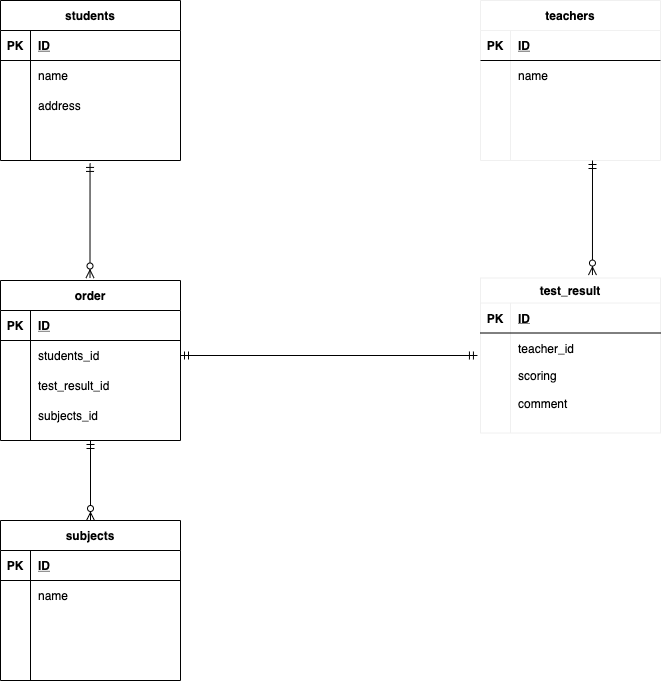

The diagram above was exported from draw.io. Its source (the exported page's mxGraphModel, read from the mxfile embedded in the PNG):
<mxGraphModel dx="1707" dy="657" grid="1" gridSize="10" guides="1" tooltips="1" connect="1" arrows="1" fold="1" page="1" pageScale="1" pageWidth="827" pageHeight="1169" math="0" shadow="0">
  <root>
    <object label="" id="0">
      <mxCell />
    </object>
    <mxCell id="1" parent="0" />
    <mxCell id="2" value="students" style="shape=table;startSize=30;container=1;collapsible=1;childLayout=tableLayout;fixedRows=1;rowLines=0;fontStyle=1;align=center;resizeLast=1;" parent="1" vertex="1">
      <mxGeometry x="-760" y="120" width="180" height="160" as="geometry" />
    </mxCell>
    <mxCell id="3" value="" style="shape=partialRectangle;collapsible=0;dropTarget=0;pointerEvents=0;fillColor=none;top=0;left=0;bottom=1;right=0;points=[[0,0.5],[1,0.5]];portConstraint=eastwest;" parent="2" vertex="1">
      <mxGeometry y="30" width="180" height="30" as="geometry" />
    </mxCell>
    <mxCell id="4" value="PK" style="shape=partialRectangle;connectable=0;fillColor=none;top=0;left=0;bottom=0;right=0;fontStyle=1;overflow=hidden;" parent="3" vertex="1">
      <mxGeometry width="30" height="30" as="geometry" />
    </mxCell>
    <mxCell id="5" value="ID" style="shape=partialRectangle;connectable=0;fillColor=none;top=0;left=0;bottom=0;right=0;align=left;spacingLeft=6;fontStyle=5;overflow=hidden;" parent="3" vertex="1">
      <mxGeometry x="30" width="150" height="30" as="geometry" />
    </mxCell>
    <mxCell id="6" value="" style="shape=partialRectangle;collapsible=0;dropTarget=0;pointerEvents=0;fillColor=none;top=0;left=0;bottom=0;right=0;points=[[0,0.5],[1,0.5]];portConstraint=eastwest;" parent="2" vertex="1">
      <mxGeometry y="60" width="180" height="30" as="geometry" />
    </mxCell>
    <mxCell id="7" value="" style="shape=partialRectangle;connectable=0;fillColor=none;top=0;left=0;bottom=0;right=0;editable=1;overflow=hidden;" parent="6" vertex="1">
      <mxGeometry width="30" height="30" as="geometry" />
    </mxCell>
    <mxCell id="8" value="name" style="shape=partialRectangle;connectable=0;fillColor=none;top=0;left=0;bottom=0;right=0;align=left;spacingLeft=6;overflow=hidden;" parent="6" vertex="1">
      <mxGeometry x="30" width="150" height="30" as="geometry" />
    </mxCell>
    <mxCell id="9" value="" style="shape=partialRectangle;collapsible=0;dropTarget=0;pointerEvents=0;fillColor=none;top=0;left=0;bottom=0;right=0;points=[[0,0.5],[1,0.5]];portConstraint=eastwest;" parent="2" vertex="1">
      <mxGeometry y="90" width="180" height="30" as="geometry" />
    </mxCell>
    <mxCell id="10" value="" style="shape=partialRectangle;connectable=0;fillColor=none;top=0;left=0;bottom=0;right=0;editable=1;overflow=hidden;" parent="9" vertex="1">
      <mxGeometry width="30" height="30" as="geometry" />
    </mxCell>
    <mxCell id="11" value="address" style="shape=partialRectangle;connectable=0;fillColor=none;top=0;left=0;bottom=0;right=0;align=left;spacingLeft=6;overflow=hidden;" parent="9" vertex="1">
      <mxGeometry x="30" width="150" height="30" as="geometry" />
    </mxCell>
    <mxCell id="12" value="" style="shape=partialRectangle;collapsible=0;dropTarget=0;pointerEvents=0;fillColor=none;top=0;left=0;bottom=0;right=0;points=[[0,0.5],[1,0.5]];portConstraint=eastwest;" parent="2" vertex="1">
      <mxGeometry y="120" width="180" height="30" as="geometry" />
    </mxCell>
    <mxCell id="13" value="" style="shape=partialRectangle;connectable=0;fillColor=none;top=0;left=0;bottom=0;right=0;editable=1;overflow=hidden;" parent="12" vertex="1">
      <mxGeometry width="30" height="30" as="geometry" />
    </mxCell>
    <mxCell id="14" value="" style="shape=partialRectangle;connectable=0;fillColor=none;top=0;left=0;bottom=0;right=0;align=left;spacingLeft=6;overflow=hidden;" parent="12" vertex="1">
      <mxGeometry x="30" width="150" height="30" as="geometry" />
    </mxCell>
    <mxCell id="75" value="teachers" style="shape=table;startSize=30;container=1;collapsible=1;childLayout=tableLayout;fixedRows=1;rowLines=0;fontStyle=1;align=center;resizeLast=1;strokeColor=#f0f0f0;" parent="1" vertex="1">
      <mxGeometry x="-280" y="120" width="180" height="160" as="geometry" />
    </mxCell>
    <mxCell id="76" value="" style="shape=partialRectangle;collapsible=0;dropTarget=0;pointerEvents=0;fillColor=none;top=0;left=0;bottom=1;right=0;points=[[0,0.5],[1,0.5]];portConstraint=eastwest;" parent="75" vertex="1">
      <mxGeometry y="30" width="180" height="30" as="geometry" />
    </mxCell>
    <mxCell id="77" value="PK" style="shape=partialRectangle;connectable=0;fillColor=none;top=0;left=0;bottom=0;right=0;fontStyle=1;overflow=hidden;" parent="76" vertex="1">
      <mxGeometry width="30" height="30" as="geometry" />
    </mxCell>
    <mxCell id="78" value="ID" style="shape=partialRectangle;connectable=0;fillColor=none;top=0;left=0;bottom=0;right=0;align=left;spacingLeft=6;fontStyle=5;overflow=hidden;" parent="76" vertex="1">
      <mxGeometry x="30" width="150" height="30" as="geometry" />
    </mxCell>
    <mxCell id="79" value="" style="shape=partialRectangle;collapsible=0;dropTarget=0;pointerEvents=0;fillColor=none;top=0;left=0;bottom=0;right=0;points=[[0,0.5],[1,0.5]];portConstraint=eastwest;" parent="75" vertex="1">
      <mxGeometry y="60" width="180" height="30" as="geometry" />
    </mxCell>
    <mxCell id="80" value="" style="shape=partialRectangle;connectable=0;fillColor=none;top=0;left=0;bottom=0;right=0;editable=1;overflow=hidden;" parent="79" vertex="1">
      <mxGeometry width="30" height="30" as="geometry" />
    </mxCell>
    <mxCell id="81" value="name" style="shape=partialRectangle;connectable=0;fillColor=none;top=0;left=0;bottom=0;right=0;align=left;spacingLeft=6;overflow=hidden;" parent="79" vertex="1">
      <mxGeometry x="30" width="150" height="30" as="geometry" />
    </mxCell>
    <mxCell id="82" value="" style="shape=partialRectangle;collapsible=0;dropTarget=0;pointerEvents=0;fillColor=none;top=0;left=0;bottom=0;right=0;points=[[0,0.5],[1,0.5]];portConstraint=eastwest;" parent="75" vertex="1">
      <mxGeometry y="90" width="180" height="30" as="geometry" />
    </mxCell>
    <mxCell id="83" value="" style="shape=partialRectangle;connectable=0;fillColor=none;top=0;left=0;bottom=0;right=0;editable=1;overflow=hidden;" parent="82" vertex="1">
      <mxGeometry width="30" height="30" as="geometry" />
    </mxCell>
    <mxCell id="84" value="" style="shape=partialRectangle;connectable=0;fillColor=none;top=0;left=0;bottom=0;right=0;align=left;spacingLeft=6;overflow=hidden;" parent="82" vertex="1">
      <mxGeometry x="30" width="150" height="30" as="geometry" />
    </mxCell>
    <mxCell id="85" value="" style="shape=partialRectangle;collapsible=0;dropTarget=0;pointerEvents=0;fillColor=none;top=0;left=0;bottom=0;right=0;points=[[0,0.5],[1,0.5]];portConstraint=eastwest;" parent="75" vertex="1">
      <mxGeometry y="120" width="180" height="30" as="geometry" />
    </mxCell>
    <mxCell id="86" value="" style="shape=partialRectangle;connectable=0;fillColor=none;top=0;left=0;bottom=0;right=0;editable=1;overflow=hidden;" parent="85" vertex="1">
      <mxGeometry width="30" height="30" as="geometry" />
    </mxCell>
    <mxCell id="87" value="" style="shape=partialRectangle;connectable=0;fillColor=none;top=0;left=0;bottom=0;right=0;align=left;spacingLeft=6;overflow=hidden;" parent="85" vertex="1">
      <mxGeometry x="30" width="150" height="30" as="geometry" />
    </mxCell>
    <mxCell id="101" value="test_result" style="shape=table;startSize=25;container=1;collapsible=1;childLayout=tableLayout;fixedRows=1;rowLines=0;fontStyle=1;align=center;resizeLast=1;strokeColor=#f0f0f0;" parent="1" vertex="1">
      <mxGeometry x="-280" y="397.5" width="180" height="155" as="geometry">
        <mxRectangle x="-680" y="615" width="50" height="25" as="alternateBounds" />
      </mxGeometry>
    </mxCell>
    <mxCell id="102" value="" style="shape=partialRectangle;collapsible=0;dropTarget=0;pointerEvents=0;fillColor=none;top=0;left=0;bottom=1;right=0;points=[[0,0.5],[1,0.5]];portConstraint=eastwest;" parent="101" vertex="1">
      <mxGeometry y="25" width="180" height="30" as="geometry" />
    </mxCell>
    <mxCell id="103" value="PK" style="shape=partialRectangle;connectable=0;fillColor=none;top=0;left=0;bottom=0;right=0;fontStyle=1;overflow=hidden;" parent="102" vertex="1">
      <mxGeometry width="30" height="30" as="geometry" />
    </mxCell>
    <mxCell id="104" value="ID" style="shape=partialRectangle;connectable=0;fillColor=none;top=0;left=0;bottom=0;right=0;align=left;spacingLeft=6;fontStyle=5;overflow=hidden;" parent="102" vertex="1">
      <mxGeometry x="30" width="150" height="30" as="geometry" />
    </mxCell>
    <mxCell id="105" value="" style="shape=partialRectangle;collapsible=0;dropTarget=0;pointerEvents=0;fillColor=none;top=0;left=0;bottom=0;right=0;points=[[0,0.5],[1,0.5]];portConstraint=eastwest;" parent="101" vertex="1">
      <mxGeometry y="55" width="180" height="30" as="geometry" />
    </mxCell>
    <mxCell id="106" value="" style="shape=partialRectangle;connectable=0;fillColor=none;top=0;left=0;bottom=0;right=0;editable=1;overflow=hidden;" parent="105" vertex="1">
      <mxGeometry width="30" height="30" as="geometry" />
    </mxCell>
    <mxCell id="107" value="teacher_id" style="shape=partialRectangle;connectable=0;fillColor=none;top=0;left=0;bottom=0;right=0;align=left;spacingLeft=6;overflow=hidden;" parent="105" vertex="1">
      <mxGeometry x="30" width="150" height="30" as="geometry" />
    </mxCell>
    <mxCell id="108" value="" style="shape=partialRectangle;collapsible=0;dropTarget=0;pointerEvents=0;fillColor=none;top=0;left=0;bottom=0;right=0;points=[[0,0.5],[1,0.5]];portConstraint=eastwest;" parent="101" vertex="1">
      <mxGeometry y="85" width="180" height="25" as="geometry" />
    </mxCell>
    <mxCell id="109" value="" style="shape=partialRectangle;connectable=0;fillColor=none;top=0;left=0;bottom=0;right=0;editable=1;overflow=hidden;" parent="108" vertex="1">
      <mxGeometry width="30" height="25" as="geometry" />
    </mxCell>
    <object label="scoring" comment="" id="110">
      <mxCell style="shape=partialRectangle;connectable=0;fillColor=none;top=0;left=0;bottom=0;right=0;align=left;spacingLeft=6;overflow=hidden;flipH=1;" parent="108" vertex="1">
        <mxGeometry x="30" width="150" height="25" as="geometry" />
      </mxCell>
    </object>
    <mxCell id="122" style="shape=partialRectangle;collapsible=0;dropTarget=0;pointerEvents=0;fillColor=none;top=0;left=0;bottom=0;right=0;points=[[0,0.5],[1,0.5]];portConstraint=eastwest;" parent="101" vertex="1">
      <mxGeometry y="110" width="180" height="30" as="geometry" />
    </mxCell>
    <mxCell id="123" style="shape=partialRectangle;connectable=0;fillColor=none;top=0;left=0;bottom=0;right=0;editable=1;overflow=hidden;" parent="122" vertex="1">
      <mxGeometry width="30" height="30" as="geometry" />
    </mxCell>
    <mxCell id="124" value="comment" style="shape=partialRectangle;connectable=0;fillColor=none;top=0;left=0;bottom=0;right=0;align=left;spacingLeft=6;overflow=hidden;flipH=1;" parent="122" vertex="1">
      <mxGeometry x="30" width="150" height="30" as="geometry" />
    </mxCell>
    <mxCell id="119" value="" style="fontSize=12;html=1;endArrow=ERzeroToMany;startArrow=ERmandOne;entryX=0.622;entryY=-0.019;entryDx=0;entryDy=0;entryPerimeter=0;" parent="1" target="101" edge="1">
      <mxGeometry width="100" height="100" relative="1" as="geometry">
        <mxPoint x="-168" y="280" as="sourcePoint" />
        <mxPoint x="-110" y="530" as="targetPoint" />
      </mxGeometry>
    </mxCell>
    <mxCell id="125" value="order" style="shape=table;startSize=30;container=1;collapsible=1;childLayout=tableLayout;fixedRows=1;rowLines=0;fontStyle=1;align=center;resizeLast=1;" vertex="1" parent="1">
      <mxGeometry x="-760" y="400" width="180" height="160" as="geometry" />
    </mxCell>
    <mxCell id="126" value="" style="shape=partialRectangle;collapsible=0;dropTarget=0;pointerEvents=0;fillColor=none;top=0;left=0;bottom=1;right=0;points=[[0,0.5],[1,0.5]];portConstraint=eastwest;" vertex="1" parent="125">
      <mxGeometry y="30" width="180" height="30" as="geometry" />
    </mxCell>
    <mxCell id="127" value="PK" style="shape=partialRectangle;connectable=0;fillColor=none;top=0;left=0;bottom=0;right=0;fontStyle=1;overflow=hidden;" vertex="1" parent="126">
      <mxGeometry width="30" height="30" as="geometry" />
    </mxCell>
    <mxCell id="128" value="ID" style="shape=partialRectangle;connectable=0;fillColor=none;top=0;left=0;bottom=0;right=0;align=left;spacingLeft=6;fontStyle=5;overflow=hidden;" vertex="1" parent="126">
      <mxGeometry x="30" width="150" height="30" as="geometry" />
    </mxCell>
    <mxCell id="129" value="" style="shape=partialRectangle;collapsible=0;dropTarget=0;pointerEvents=0;fillColor=none;top=0;left=0;bottom=0;right=0;points=[[0,0.5],[1,0.5]];portConstraint=eastwest;" vertex="1" parent="125">
      <mxGeometry y="60" width="180" height="30" as="geometry" />
    </mxCell>
    <mxCell id="130" value="" style="shape=partialRectangle;connectable=0;fillColor=none;top=0;left=0;bottom=0;right=0;editable=1;overflow=hidden;" vertex="1" parent="129">
      <mxGeometry width="30" height="30" as="geometry" />
    </mxCell>
    <mxCell id="131" value="students_id" style="shape=partialRectangle;connectable=0;fillColor=none;top=0;left=0;bottom=0;right=0;align=left;spacingLeft=6;overflow=hidden;" vertex="1" parent="129">
      <mxGeometry x="30" width="150" height="30" as="geometry" />
    </mxCell>
    <mxCell id="132" value="" style="shape=partialRectangle;collapsible=0;dropTarget=0;pointerEvents=0;fillColor=none;top=0;left=0;bottom=0;right=0;points=[[0,0.5],[1,0.5]];portConstraint=eastwest;" vertex="1" parent="125">
      <mxGeometry y="90" width="180" height="30" as="geometry" />
    </mxCell>
    <mxCell id="133" value="" style="shape=partialRectangle;connectable=0;fillColor=none;top=0;left=0;bottom=0;right=0;editable=1;overflow=hidden;" vertex="1" parent="132">
      <mxGeometry width="30" height="30" as="geometry" />
    </mxCell>
    <mxCell id="134" value="test_result_id" style="shape=partialRectangle;connectable=0;fillColor=none;top=0;left=0;bottom=0;right=0;align=left;spacingLeft=6;overflow=hidden;" vertex="1" parent="132">
      <mxGeometry x="30" width="150" height="30" as="geometry" />
    </mxCell>
    <mxCell id="135" value="" style="shape=partialRectangle;collapsible=0;dropTarget=0;pointerEvents=0;fillColor=none;top=0;left=0;bottom=0;right=0;points=[[0,0.5],[1,0.5]];portConstraint=eastwest;" vertex="1" parent="125">
      <mxGeometry y="120" width="180" height="30" as="geometry" />
    </mxCell>
    <mxCell id="136" value="" style="shape=partialRectangle;connectable=0;fillColor=none;top=0;left=0;bottom=0;right=0;editable=1;overflow=hidden;" vertex="1" parent="135">
      <mxGeometry width="30" height="30" as="geometry" />
    </mxCell>
    <mxCell id="137" value="subjects_id" style="shape=partialRectangle;connectable=0;fillColor=none;top=0;left=0;bottom=0;right=0;align=left;spacingLeft=6;overflow=hidden;" vertex="1" parent="135">
      <mxGeometry x="30" width="150" height="30" as="geometry" />
    </mxCell>
    <mxCell id="142" value="" style="fontSize=12;html=1;endArrow=ERzeroToMany;startArrow=ERmandOne;entryX=0.622;entryY=-0.019;entryDx=0;entryDy=0;entryPerimeter=0;" edge="1" parent="1">
      <mxGeometry width="100" height="100" relative="1" as="geometry">
        <mxPoint x="-670.46" y="282.94" as="sourcePoint" />
        <mxPoint x="-670.5" y="397.49500000000006" as="targetPoint" />
      </mxGeometry>
    </mxCell>
    <mxCell id="143" value="subjects" style="shape=table;startSize=30;container=1;collapsible=1;childLayout=tableLayout;fixedRows=1;rowLines=0;fontStyle=1;align=center;resizeLast=1;" vertex="1" parent="1">
      <mxGeometry x="-760" y="640" width="180" height="160" as="geometry" />
    </mxCell>
    <mxCell id="144" value="" style="shape=partialRectangle;collapsible=0;dropTarget=0;pointerEvents=0;fillColor=none;top=0;left=0;bottom=1;right=0;points=[[0,0.5],[1,0.5]];portConstraint=eastwest;" vertex="1" parent="143">
      <mxGeometry y="30" width="180" height="30" as="geometry" />
    </mxCell>
    <mxCell id="145" value="PK" style="shape=partialRectangle;connectable=0;fillColor=none;top=0;left=0;bottom=0;right=0;fontStyle=1;overflow=hidden;" vertex="1" parent="144">
      <mxGeometry width="30" height="30" as="geometry" />
    </mxCell>
    <mxCell id="146" value="ID" style="shape=partialRectangle;connectable=0;fillColor=none;top=0;left=0;bottom=0;right=0;align=left;spacingLeft=6;fontStyle=5;overflow=hidden;" vertex="1" parent="144">
      <mxGeometry x="30" width="150" height="30" as="geometry" />
    </mxCell>
    <mxCell id="147" value="" style="shape=partialRectangle;collapsible=0;dropTarget=0;pointerEvents=0;fillColor=none;top=0;left=0;bottom=0;right=0;points=[[0,0.5],[1,0.5]];portConstraint=eastwest;" vertex="1" parent="143">
      <mxGeometry y="60" width="180" height="30" as="geometry" />
    </mxCell>
    <mxCell id="148" value="" style="shape=partialRectangle;connectable=0;fillColor=none;top=0;left=0;bottom=0;right=0;editable=1;overflow=hidden;" vertex="1" parent="147">
      <mxGeometry width="30" height="30" as="geometry" />
    </mxCell>
    <mxCell id="149" value="name" style="shape=partialRectangle;connectable=0;fillColor=none;top=0;left=0;bottom=0;right=0;align=left;spacingLeft=6;overflow=hidden;" vertex="1" parent="147">
      <mxGeometry x="30" width="150" height="30" as="geometry" />
    </mxCell>
    <mxCell id="150" value="" style="shape=partialRectangle;collapsible=0;dropTarget=0;pointerEvents=0;fillColor=none;top=0;left=0;bottom=0;right=0;points=[[0,0.5],[1,0.5]];portConstraint=eastwest;" vertex="1" parent="143">
      <mxGeometry y="90" width="180" height="30" as="geometry" />
    </mxCell>
    <mxCell id="151" value="" style="shape=partialRectangle;connectable=0;fillColor=none;top=0;left=0;bottom=0;right=0;editable=1;overflow=hidden;" vertex="1" parent="150">
      <mxGeometry width="30" height="30" as="geometry" />
    </mxCell>
    <mxCell id="152" value="" style="shape=partialRectangle;connectable=0;fillColor=none;top=0;left=0;bottom=0;right=0;align=left;spacingLeft=6;overflow=hidden;" vertex="1" parent="150">
      <mxGeometry x="30" width="150" height="30" as="geometry" />
    </mxCell>
    <mxCell id="153" value="" style="shape=partialRectangle;collapsible=0;dropTarget=0;pointerEvents=0;fillColor=none;top=0;left=0;bottom=0;right=0;points=[[0,0.5],[1,0.5]];portConstraint=eastwest;" vertex="1" parent="143">
      <mxGeometry y="120" width="180" height="30" as="geometry" />
    </mxCell>
    <mxCell id="154" value="" style="shape=partialRectangle;connectable=0;fillColor=none;top=0;left=0;bottom=0;right=0;editable=1;overflow=hidden;" vertex="1" parent="153">
      <mxGeometry width="30" height="30" as="geometry" />
    </mxCell>
    <mxCell id="155" value="" style="shape=partialRectangle;connectable=0;fillColor=none;top=0;left=0;bottom=0;right=0;align=left;spacingLeft=6;overflow=hidden;" vertex="1" parent="153">
      <mxGeometry x="30" width="150" height="30" as="geometry" />
    </mxCell>
    <mxCell id="156" value="" style="fontSize=12;html=1;endArrow=ERzeroToMany;startArrow=ERmandOne;exitX=0.5;exitY=1;exitDx=0;exitDy=0;" edge="1" parent="1" source="125" target="143">
      <mxGeometry width="100" height="100" relative="1" as="geometry">
        <mxPoint x="-579.96" y="200.00000000000006" as="sourcePoint" />
        <mxPoint x="-580" y="314.5550000000001" as="targetPoint" />
      </mxGeometry>
    </mxCell>
    <mxCell id="159" value="" style="fontSize=12;html=1;endArrow=ERmandOne;startArrow=ERmandOne;exitX=1;exitY=0.5;exitDx=0;exitDy=0;entryX=-0.017;entryY=0.75;entryDx=0;entryDy=0;entryPerimeter=0;" edge="1" parent="1" source="129" target="105">
      <mxGeometry width="100" height="100" relative="1" as="geometry">
        <mxPoint x="-460" y="480" as="sourcePoint" />
        <mxPoint x="-360" y="380" as="targetPoint" />
      </mxGeometry>
    </mxCell>
  </root>
</mxGraphModel>